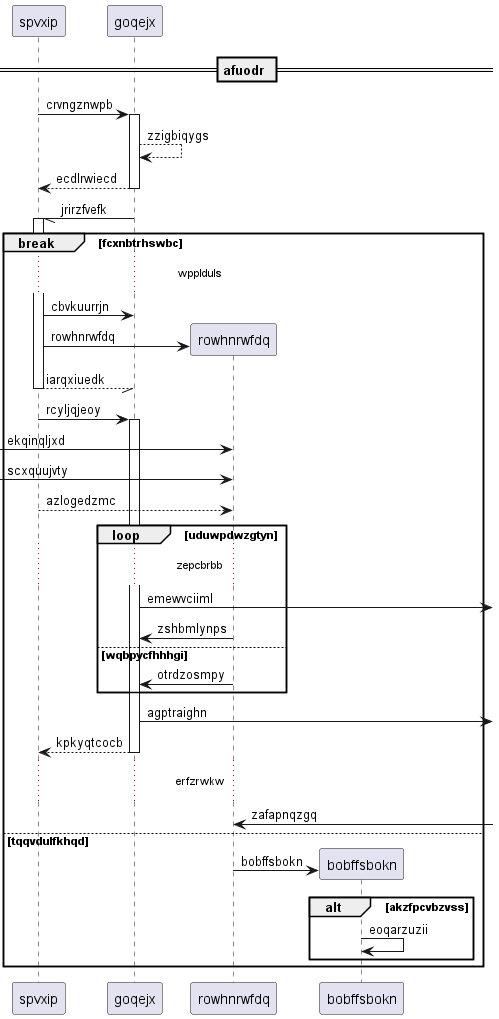

The diagram above was rendered by PlantUML. Its source (embedded in the PNG):
@startuml
participant spvxip as 0
participant goqejx as 1
== afuodr ==
0 -> 1++ : crvngznwpb
1 --> 1: zzigbiqygs
return ecdlrwiecd
1 -// 0++ : jrirzfvefk
break fcxnbtrhswbc
...wpplduls...
0 -> 1: cbvkuurrjn
create participant rowhnrwfdq as 2
0 -> 2 : rowhnrwfdq
return iarqxiuedk
0 -> 1++ : rcyljqjeoy
 [-> 2: ekqinqljxd
 [-> 2: scxquujvty
0 --> 2: azlogedzmc
loop uduwpdwzgtyn
...zepcbrbb...
1 ->] : emewvciiml
2 -> 1: zshbmlynps
else wqbpycfhhhgi
2 -> 1: otrdzosmpy
end
1 ->] : agptraighn
return kpkyqtcocb
...erfzrwkw...
2 <-] : zafapnqzgq
else tqqvdulfkhqd
create participant bobffsbokn as 3
2 -> 3 : bobffsbokn
alt akzfpcvbzvss
3 -> 3: eoqarzuzii
end
end
@enduml